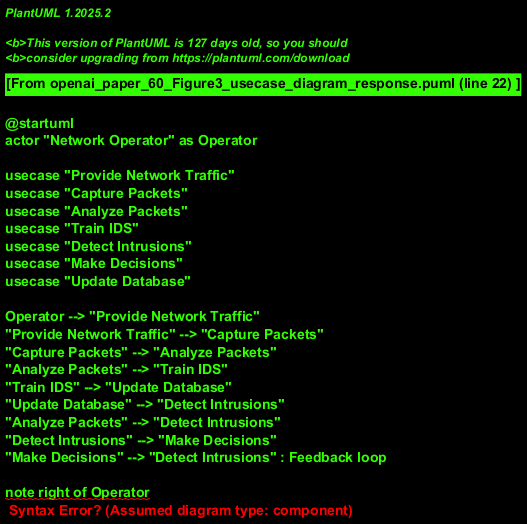

The diagram above was rendered by PlantUML. Its source (embedded in the PNG):
@startuml
actor "Network Operator" as Operator

usecase "Provide Network Traffic"
usecase "Capture Packets"
usecase "Analyze Packets"
usecase "Train IDS"
usecase "Detect Intrusions"
usecase "Make Decisions"
usecase "Update Database"

Operator --> "Provide Network Traffic"
"Provide Network Traffic" --> "Capture Packets"
"Capture Packets" --> "Analyze Packets"
"Analyze Packets" --> "Train IDS"
"Train IDS" --> "Update Database"
"Update Database" --> "Detect Intrusions"
"Analyze Packets" --> "Detect Intrusions"
"Detect Intrusions" --> "Make Decisions"
"Make Decisions" --> "Detect Intrusions" : Feedback loop

note right of Operator
Assumed actor: Network Operator
@enduml